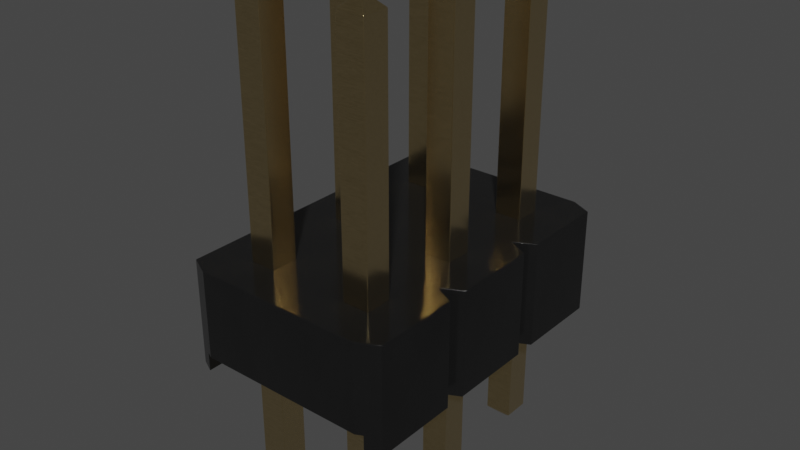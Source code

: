 # Source: PinHeader_2x3_P2.54mm_Drill1mm.blend  (saved by Blender 4.1.23; exported with 4.5.12 LTS)
import bpy
from mathutils import Matrix  # noqa: F401  (used for matrix-valued properties, if any)

bpy.ops.wm.read_factory_settings(use_empty=True)
scene = bpy.context.scene
scene.name = 'Scene'

# ---- collections
col_collection = bpy.data.collections.new('Collection'); scene.collection.children.link(col_collection)

# ---- materials (node trees are filled in below, after node groups)
mat_plastic_glossy_black = bpy.data.materials.new('plastic_glossy_black')
mat_plastic_glossy_black.alpha_threshold = 0.0
mat_plastic_glossy_black.use_transparent_shadow = False
mat_plastic_glossy_black.preview_render_type = 'CUBE'
mat_plastic_glossy_black.diffuse_color = (0.001296, 0.002578, 0.001683, 1.0)
mat_plastic_glossy_black.specular_color = (0.01, 0.03, 0.01)
mat_plastic_glossy_black.roughness = 0.5
mat_metal_goldpins_1 = bpy.data.materials.new('metal_goldpins_1')
mat_metal_goldpins_1.alpha_threshold = 0.0
mat_metal_goldpins_1.use_transparent_shadow = False
mat_metal_goldpins_1.preview_render_type = 'CUBE'
mat_metal_goldpins_1.diffuse_color = (0.5, 0.4018, 0.08046, 1.0)
mat_metal_goldpins_1.specular_color = (0.01, 0.05, 0.01)
mat_metal_goldpins_1.roughness = 0.5

# ---- node groups
ng_plastic_glossy_black_node_group = bpy.data.node_groups.new('Plastic_Glossy_Black_Node_Group', 'ShaderNodeTree')
_s = ng_plastic_glossy_black_node_group.interface.new_socket(name='BSDF', in_out='OUTPUT', socket_type='NodeSocketShader')
_s = ng_plastic_glossy_black_node_group.interface.new_socket(name='tmp_viewer', in_out='OUTPUT', socket_type='NodeSocketShader')
_s = ng_plastic_glossy_black_node_group.interface.new_socket(name='Color', in_out='INPUT', socket_type='NodeSocketColor')
_s = ng_plastic_glossy_black_node_group.interface.new_socket(name='Alpha_Value', in_out='INPUT', socket_type='NodeSocketFloat')
_N = ng_plastic_glossy_black_node_group.nodes; _L = ng_plastic_glossy_black_node_group.links
n0 = _N.new('NodeGroupOutput'); n0.name = 'Group Output'; n0.location = (1118, 157)
n1 = _N.new('NodeGroupInput'); n1.name = 'Group Input'; n1.location = (-449, 228)
n2 = _N.new('ShaderNodeBsdfPrincipled'); n2.name = 'Principled BSDF'; n2.location = (762, 54)
n2.distribution = 'GGX'
n2.subsurface_method = 'BURLEY'
n2.inputs[1].default_value = 0.137
n2.inputs[3].default_value = 1.45
n2.inputs[27].default_value = (0.0, 0.0, 0.0, 1.0)
n2.inputs[28].default_value = 1.0
n3 = _N.new('ShaderNodeTexNoise'); n3.name = 'Noise Texture'; n3.location = (-72, -122)
n3.inputs[2].default_value = 3.1
n3.inputs[3].default_value = 5.2
n3.inputs[4].default_value = 0.64
n4 = _N.new('ShaderNodeBump'); n4.name = 'Bump'; n4.location = (266, -336)
n4.inputs[0].default_value = 0.06167
n4.inputs[1].default_value = 0.1
n4.inputs[2].default_value = 1.0
n5 = _N.new('ShaderNodeMapping'); n5.name = 'Mapping'; n5.location = (-267, -126)
n6 = _N.new('ShaderNodeTexCoord'); n6.name = 'Texture Coordinate'; n6.location = (-447, -178)
n7 = _N.new('ShaderNodeMix'); n7.name = 'Mix'; n7.location = (273, 133)
n7.data_type = 'RGBA'
n8 = _N.new('ShaderNodeValue'); n8.name = 'Value'; n8.location = (-465, -33)
n8.outputs[0].default_value = 0.5
n9 = _N.new('ShaderNodeMath'); n9.name = 'Math'; n9.location = (-195, 59)
n9.operation = 'MULTIPLY'
n10 = _N.new('ShaderNodeMix'); n10.name = 'Mix.001'; n10.location = (269, -134)
n10.inputs[3].default_value = 0.3
_L.new(n6.outputs[0], n5.inputs[0])
_L.new(n5.outputs[0], n3.inputs[0])
_L.new(n3.outputs[0], n4.inputs[3])
_L.new(n2.outputs[0], n0.inputs[0])
_L.new(n1.outputs[1], n2.inputs[4])
_L.new(n9.outputs[0], n7.inputs[7])
_L.new(n8.outputs[0], n9.inputs[1])
_L.new(n1.outputs[0], n9.inputs[0])
_L.new(n3.outputs[0], n7.inputs[0])
_L.new(n1.outputs[0], n7.inputs[6])
_L.new(n7.outputs[2], n2.inputs[0])
_L.new(n2.outputs[0], n0.inputs[1])
_L.new(n10.outputs[0], n2.inputs[2])
_L.new(n3.outputs[0], n10.inputs[0])
_L.new(n4.outputs[0], n2.inputs[5])
n0.is_active_output = True

# ---- material node trees
mat_plastic_glossy_black.use_nodes = True; mat_plastic_glossy_black.node_tree.nodes.clear()
_N = mat_plastic_glossy_black.node_tree.nodes; _L = mat_plastic_glossy_black.node_tree.links
n0 = _N.new('ShaderNodeOutputMaterial'); n0.name = 'Material Output'; n0.location = (63, -41)
n1 = _N.new('ShaderNodeGroup'); n1.name = 'Group'; n1.location = (-350, -43)
n1.label = 'Plastic_Glossy_Black'
n1.width = 264
n1.node_tree = ng_plastic_glossy_black_node_group
n2 = _N.new('ShaderNodeRGB'); n2.name = 'RGB'; n2.location = (-662, -19)
n2.label = 'Plastic_Color'
n2.outputs[0].default_value = (0.013, 0.013, 0.013, 1.0)
n3 = _N.new('ShaderNodeValue'); n3.name = 'Value.001'; n3.location = (-664, -214)
n3.label = 'Alpha_Value'
n3.outputs[0].default_value = 1.0
_L.new(n2.outputs[0], n1.inputs[0])
_L.new(n3.outputs[0], n1.inputs[1])
_L.new(n1.outputs[1], n0.inputs[0])
n0.is_active_output = True
mat_metal_goldpins_1.use_nodes = True; mat_metal_goldpins_1.node_tree.nodes.clear()
_N = mat_metal_goldpins_1.node_tree.nodes; _L = mat_metal_goldpins_1.node_tree.links
n0 = _N.new('ShaderNodeOutputMaterial'); n0.name = 'Material Output'; n0.location = (398, 300)
n1 = _N.new('ShaderNodeBsdfPrincipled'); n1.name = 'Principled BSDF'; n1.location = (108, 300)
n1.distribution = 'GGX'
n1.subsurface_method = 'BURLEY'
n1.inputs[1].default_value = 1.0
n1.inputs[2].default_value = 0.1841
n1.inputs[3].default_value = 1.45
n1.inputs[8].default_value = 1.0
n1.inputs[10].default_value = 0.02727
n1.inputs[13].default_value = 0.475
n1.inputs[20].default_value = 0.2891
n1.inputs[24].default_value = 0.03545
n1.inputs[27].default_value = (0.0, 0.0, 0.0, 1.0)
n1.inputs[28].default_value = 1.0
n2 = _N.new('ShaderNodeMapping'); n2.name = 'Mapping'; n2.location = (-783, 233)
n2.vector_type = 'VECTOR'
n2.inputs[3].default_value = (29.8, 40.0, 1.0)
n3 = _N.new('ShaderNodeTexCoord'); n3.name = 'Texture Coordinate'; n3.location = (-1071, 295)
n4 = _N.new('ShaderNodeTexNoise'); n4.name = 'Noise Texture'; n4.location = (-553, 188)
n4.inputs[3].default_value = 13.2
n4.inputs[4].default_value = 0.8833
n4.inputs[8].default_value = 4.0
n5 = _N.new('ShaderNodeValToRGB'); n5.name = 'ColorRamp'; n5.location = (-286, 264)
while len(n5.color_ramp.elements) > 1: n5.color_ramp.elements.remove(n5.color_ramp.elements[-1])
n5.color_ramp.elements[0].position = 0.3295; n5.color_ramp.elements[0].color = (0.9756, 0.7616, 0.4151, 1.0)
_e = n5.color_ramp.elements.new(0.8); _e.color = (0.2997, 0.2211, 0.05513, 1.0)
n6 = _N.new('ShaderNodeMix'); n6.name = 'Mix'; n6.location = (-62, 180)
n6.data_type = 'RGBA'
n6.inputs[0].default_value = 0.02727
n6.inputs[7].default_value = (0.5518, 0.2626, 0.03915, 1.0)
_L.new(n1.outputs[0], n0.inputs[0])
_L.new(n2.outputs[0], n4.inputs[0])
_L.new(n3.outputs[0], n2.inputs[0])
_L.new(n4.outputs[0], n5.inputs[0])
_L.new(n5.outputs[0], n6.inputs[6])
_L.new(n6.outputs[2], n1.inputs[0])
n0.is_active_output = True

# ---- world
world_world = bpy.data.worlds.new('World'); scene.world = world_world
world_world.use_nodes = True; world_world.node_tree.nodes.clear()
_N = world_world.node_tree.nodes; _L = world_world.node_tree.links
n0 = _N.new('ShaderNodeOutputWorld'); n0.name = 'World Output'; n0.location = (300, 300)
n1 = _N.new('ShaderNodeBackground'); n1.name = 'Background'; n1.location = (10, 300)
n1.inputs[0].default_value = (0.05088, 0.05088, 0.05088, 1.0)
_L.new(n1.outputs[0], n0.inputs[0])
n0.is_active_output = True
world_world.color = (0.05088, 0.05088, 0.05088)
world_world.use_sun_shadow = False
world_world.sun_shadow_jitter_overblur = 0.0

# ---- meshes
me_shape_9_indexedfaceset = bpy.data.meshes.new('SHAPE_9_IndexedFaceSet')
me_shape_9_indexedfaceset.from_pydata([(2.5, 0.1842, 0.3031), (2.5, 1.012, 0.3031), (2.5, 1.012, -1.303), (2.5, 0.1842, -1.303), (2.402, 1.012, 0.5), (2.402, 1.012, -1.5), (0.4016, 1.012, -1.5), (-0.4016, 1.012, -1.5), (-0.5, 1.012, -1.303), (-0.4016, 1.012, 0.5), (0.4016, 1.012, 0.5), (0.5, 1.012, 0.3031), (1.402, 1.012, 0.5), (0.126, 1.012, -0.874), (1.126, 1.012, -0.874), (0.874, 1.012, -0.874), (1.874, 1.012, -1.126), (2.126, 1.012, -1.126), (-0.5, 0.1842, 0.3031), (-0.4685, 0.1842, -1.366), (0.5, 0.1842, -1.303), (0.5, 0.1842, 0.3031), (1.874, 0.1842, 0.126), (1.126, 0.1842, -0.126), (0.126, 0.1842, -0.126), (-0.126, 0.1842, -0.126), (-0.126, 0.1842, -0.874), (0.126, 0.1842, -0.874), (1.874, 0.1842, -0.874), (-0.4016, 0.01181, 0.5), (0.4016, 0.01181, 0.5), (1.469, 0.01181, 0.3661), (1.402, 0.01181, 0.5), (2.469, 0.01181, 0.3661), (1.469, 0.01181, -1.366), (0.5315, 0.01181, -1.366), (0.5984, 0.01181, -1.5), (0.4685, 0.01181, -1.366), (0.4016, 0.01181, -1.5), (-0.4685, 0.01181, -1.366), (-0.4016, 0.01181, -1.5), (-0.5, 0.1842, -1.303), (-0.4685, 0.01181, 0.3661), (-0.5, 1.012, 0.3031), (0.5315, 0.1842, 0.3661), (0.5984, 0.01181, 0.5), (1.469, 0.1842, 0.3661), (1.5, 1.012, 0.3031), (1.5, 0.1842, 0.3031), (1.531, 0.1842, 0.3661), (1.598, 0.01181, 0.5), (1.598, 1.012, 0.5), (2.402, 0.01181, 0.5), (0.5, 1.012, -1.303), (0.5984, 1.012, -1.5), (1.5, 0.1842, -1.303), (1.5, 1.012, -1.303), (1.469, 0.1842, -1.366), (1.402, 0.01181, -1.5), (1.531, 0.01181, -1.366), (1.531, 0.1842, -1.366), (1.598, 1.012, -1.5), (1.598, 0.01181, -1.5), (2.469, 0.1842, -1.366), (2.469, 0.01181, -1.366), (2.402, 0.01181, -1.5), (0.5984, 1.012, 0.5), (1.402, 1.012, -1.5), (-0.4685, 0.1842, 0.3661), (0.4685, 0.1842, 0.3661), (0.4685, 0.01181, 0.3661), (0.5315, 0.01181, 0.3661), (2.469, 0.1842, 0.3661), (1.531, 0.01181, 0.3661), (0.4685, 0.1842, -1.366), (0.5315, 0.1842, -1.366), (0.126, 0.1842, 0.126), (0.126, 1.012, -0.126), (-0.126, 0.1842, 0.126), (0.126, 1.012, 0.126), (-0.126, 1.012, 0.126), (-0.126, 1.012, -0.126), (0.126, 1.012, -1.126), (-0.126, 1.012, -0.874), (-0.126, 0.1842, -1.126), (0.126, 0.1842, -1.126), (-0.126, 1.012, -1.126), (1.126, 1.012, 0.126), (1.126, 0.1842, 0.126), (0.874, 0.1842, -0.126), (0.874, 1.012, 0.126), (0.874, 0.1842, 0.126), (1.126, 1.012, -0.126), (0.874, 1.012, -0.126), (0.874, 0.1842, -0.874), (1.126, 0.1842, -0.874), (0.874, 0.1842, -1.126), (0.874, 1.012, -1.126), (1.126, 0.1842, -1.126), (1.126, 1.012, -1.126), (2.126, 0.1842, 0.126), (2.126, 1.012, 0.126), (2.126, 1.012, -0.126), (2.126, 0.1842, -0.126), (1.874, 1.012, 0.126), (1.874, 1.012, -0.126), (1.874, 0.1842, -0.126), (2.126, 0.1842, -0.874), (2.126, 1.012, -0.874), (2.126, 0.1842, -1.126), (1.874, 1.012, -0.874), (1.874, 0.1842, -1.126), (0.04724, -1.169, 0.04724), (-0.126, 3.295, -0.126), (-0.126, 3.295, 0.126), (-0.04724, 3.374, -0.04724), (0.04724, 3.374, -0.04724), (0.126, 3.295, -0.126), (-0.126, -1.091, -0.126), (0.04724, 3.374, 0.04724), (-0.04724, 3.374, 0.04724), (0.126, 3.295, 0.126), (-0.04724, -1.169, -0.04724), (0.04724, -1.169, -0.04724), (0.126, -1.091, -0.126), (-0.126, -1.091, 0.126), (-0.04724, -1.169, 0.04724), (0.126, -1.091, 0.126), (-0.126, 3.295, -0.874), (0.126, -1.091, -0.874), (0.126, 3.295, -0.874), (0.126, -1.091, -1.126), (-0.04724, 3.374, -1.047), (-0.04724, 3.374, -0.9528), (0.04724, 3.374, -0.9528), (0.04724, 3.374, -1.047), (-0.126, 3.295, -1.126), (0.126, 3.295, -1.126), (-0.126, -1.091, -1.126), (0.04724, -1.169, -1.047), (0.04724, -1.169, -0.9528), (-0.04724, -1.169, -0.9528), (-0.04724, -1.169, -1.047), (-0.126, -1.091, -0.874), (0.9528, -1.169, -0.04724), (0.9528, -1.169, 0.04724), (0.874, -1.091, -0.126), (0.874, -1.091, 0.126), (0.9528, 3.374, 0.04724), (0.9528, 3.374, -0.04724), (1.126, -1.091, 0.126), (0.874, 3.295, -0.126), (1.126, 3.295, 0.126), (0.874, 3.295, 0.126), (1.047, 3.374, 0.04724), (1.047, 3.374, -0.04724), (1.126, 3.295, -0.126), (1.126, -1.091, -0.126), (1.047, -1.169, -0.04724), (1.047, -1.169, 0.04724), (0.9528, -1.169, -1.047), (0.874, -1.091, -1.126), (0.874, 3.295, -0.874), (0.9528, 3.374, -1.047), (0.874, 3.295, -1.126), (0.874, -1.091, -0.874), (0.9528, 3.374, -0.9528), (1.047, 3.374, -0.9528), (1.126, 3.295, -1.126), (1.126, 3.295, -0.874), (1.047, 3.374, -1.047), (1.126, -1.091, -1.126), (1.047, -1.169, -1.047), (1.047, -1.169, -0.9528), (0.9528, -1.169, -0.9528), (1.126, -1.091, -0.874), (2.047, 3.374, 0.04724), (2.126, 3.295, -0.126), (1.874, -1.091, 0.126), (1.874, 3.295, 0.126), (2.126, 3.295, 0.126), (1.953, 3.374, 0.04724), (2.047, 3.374, -0.04724), (1.874, 3.295, -0.126), (1.953, 3.374, -0.04724), (1.953, -1.169, -0.04724), (2.047, -1.169, -0.04724), (2.126, -1.091, 0.126), (2.126, -1.091, -0.126), (1.874, -1.091, -0.126), (2.047, -1.169, 0.04724), (1.953, -1.169, 0.04724), (1.953, -1.169, -0.9528), (1.874, 3.295, -1.126), (2.126, 3.295, -0.874), (1.874, -1.091, -1.126), (2.126, 3.295, -1.126), (1.874, 3.295, -0.874), (1.953, 3.374, -1.047), (1.953, 3.374, -0.9528), (2.047, 3.374, -0.9528), (2.047, 3.374, -1.047), (2.047, -1.169, -1.047), (2.126, -1.091, -0.874), (2.126, -1.091, -1.126), (1.953, -1.169, -1.047), (2.047, -1.169, -0.9528), (1.874, -1.091, -0.874)], [], [(25, 26, 27, 24), (86, 7, 8), (83, 86, 8), (54, 97, 99, 67), (53, 6, 82), (13, 53, 82), (97, 54, 53), (43, 83, 8), (43, 81, 83), (15, 97, 53), (15, 53, 13), (95, 23, 89, 94), (24, 27, 94, 89), (4, 101, 104, 51), (80, 81, 43), (9, 80, 43), (56, 67, 99), (14, 56, 99), (7, 86, 82, 6), (16, 61, 56), (11, 77, 79), (11, 93, 77), (10, 11, 79), (110, 16, 56), (110, 56, 14), (83, 81, 77, 13), (90, 93, 11), (66, 90, 11), (2, 5, 17), (108, 2, 17), (10, 79, 80, 9), (93, 15, 13, 77), (47, 105, 92), (47, 92, 87), (12, 47, 87), (15, 93, 92, 14), (104, 105, 47), (51, 104, 47), (61, 16, 17, 5), (1, 2, 108), (1, 108, 102), (1, 102, 101), (4, 1, 101), (78, 68, 18), (25, 78, 18), (69, 78, 76), (69, 68, 78), (21, 69, 76), (24, 21, 76), (91, 44, 21), (26, 25, 18), (41, 26, 18), (89, 91, 21), (89, 21, 24), (88, 44, 91), (84, 41, 19), (84, 26, 41), (69, 70, 42, 68), (46, 44, 88), (48, 46, 88), (85, 84, 19), (23, 48, 88), (22, 49, 48), (107, 103, 106, 28), (114, 113, 118, 125), (20, 27, 85), (20, 94, 27), (74, 85, 19), (74, 20, 85), (100, 49, 22), (106, 22, 48), (106, 48, 23), (96, 94, 20), (96, 20, 75), (72, 49, 100), (0, 72, 100), (103, 0, 100), (162, 164, 161, 165), (55, 95, 98), (55, 28, 95), (57, 55, 98), (57, 98, 96), (57, 96, 75), (41, 18, 43, 8), (111, 55, 60), (111, 28, 55), (109, 111, 60), (3, 0, 103), (3, 103, 107), (3, 107, 109), (63, 109, 60), (63, 3, 109), (35, 36, 58, 34), (197, 199, 198, 193), (70, 30, 29, 42), (39, 40, 38, 37), (31, 32, 45, 71), (33, 52, 50, 73), (51, 50, 52, 4), (68, 42, 29), (51, 47, 48, 49), (9, 68, 29), (69, 30, 70), (10, 30, 69), (66, 11, 21, 44), (44, 71, 45), (47, 12, 46, 48), (66, 44, 45), (46, 32, 31), (12, 32, 46), (65, 64, 59, 62), (49, 73, 50), (1, 4, 72, 0), (51, 49, 50), (72, 52, 33), (4, 52, 72), (20, 74, 6, 53), (56, 61, 60, 55), (40, 39, 19), (40, 19, 7), (53, 54, 75, 20), (38, 6, 74), (37, 38, 74), (55, 57, 67, 56), (36, 35, 75), (36, 75, 54), (8, 7, 19, 41), (58, 67, 57), (34, 58, 57), (3, 63, 5, 2), (62, 59, 60), (62, 60, 61), (11, 10, 69, 21), (65, 5, 63), (64, 65, 63), (66, 45, 32, 12), (30, 10, 9, 29), (62, 61, 5, 65), (67, 58, 36, 54), (6, 38, 40, 7), (46, 31, 71, 44), (86, 84, 85, 82), (72, 33, 73, 49), (37, 74, 19, 39), (34, 57, 75, 35), (64, 63, 60, 59), (24, 76, 79, 77), (76, 78, 80, 79), (78, 25, 81, 80), (81, 25, 24, 77), (85, 27, 13, 82), (27, 26, 83, 13), (26, 84, 86, 83), (23, 88, 87, 92), (103, 100, 101, 102), (88, 91, 90, 87), (91, 89, 93, 90), (93, 89, 23, 92), (98, 95, 14, 99), (95, 94, 15, 14), (94, 96, 97, 15), (97, 96, 98, 99), (100, 22, 104, 101), (109, 107, 108, 17), (22, 106, 105, 104), (105, 106, 103, 102), (107, 28, 110, 108), (196, 204, 195, 193), (28, 111, 16, 110), (16, 111, 109, 17), (123, 112, 126, 122), (119, 116, 115, 120), (127, 124, 117, 121), (117, 124, 118, 113), (128, 136, 138, 143), (121, 114, 125, 127), (139, 140, 141, 142), (119, 121, 117, 116), (126, 125, 118, 122), (117, 113, 115, 116), (123, 122, 118, 124), (125, 126, 112, 127), (179, 181, 184, 183), (178, 191, 190, 187), (130, 134, 133, 128), (134, 135, 132, 133), (129, 131, 137, 130), (137, 131, 138, 136), (153, 151, 146, 147), (130, 128, 143, 129), (158, 159, 145, 144), (134, 130, 137, 135), (137, 136, 132, 135), (152, 154, 148, 153), (139, 131, 129, 140), (172, 160, 161, 171), (143, 141, 140, 129), (172, 171, 175, 173), (154, 152, 156, 155), (154, 155, 149, 148), (150, 157, 156, 152), (156, 157, 146, 151), (175, 171, 168, 169), (152, 153, 147, 150), (172, 173, 174, 160), (153, 148, 149, 151), (156, 151, 149, 155), (158, 157, 150, 159), (158, 144, 146, 157), (147, 145, 159, 150), (168, 164, 163, 170), (121, 119, 120, 114), (169, 167, 166, 162), (167, 170, 163, 166), (105, 110, 14, 92), (168, 171, 161, 164), (179, 183, 189, 178), (169, 162, 165, 175), (186, 190, 191, 185), (162, 166, 163, 164), (167, 169, 168, 170), (180, 176, 181, 179), (174, 165, 161, 160), (191, 178, 189, 185), (196, 193, 198, 201), (165, 174, 173, 175), (176, 180, 177, 182), (176, 182, 184, 181), (187, 188, 177, 180), (177, 188, 189, 183), (197, 193, 195, 207), (180, 179, 178, 187), (202, 206, 192, 205), (128, 133, 132, 136), (202, 205, 195, 204), (186, 185, 189, 188), (141, 143, 138, 142), (186, 188, 187, 190), (194, 200, 199, 197), (123, 124, 127, 112), (177, 183, 184, 182), (200, 201, 198, 199), (203, 204, 196, 194), (194, 197, 207, 203), (9, 43, 18, 68), (102, 108, 110, 105), (23, 95, 28, 106), (200, 194, 196, 201), (139, 142, 138, 131), (114, 120, 115, 113), (202, 204, 203, 206), (192, 207, 195, 205), (207, 192, 206, 203), (145, 147, 146, 144), (12, 87, 90, 66), (1, 0, 3, 2)])
me_shape_9_indexedfaceset.polygons.foreach_set('use_smooth', [True] * 256)
me_shape_9_indexedfaceset.polygons.foreach_set('material_index', [0, 0, 0, 0, 0, 0, 0, 0, 0, 0, 0, 0, 0, 0, 0, 0, 0, 0, 0, 0, 0, 0, 0, 0, 0, 0, 0, 0, 0, 0, 0, 0, 0, 0, 0, 0, 0, 0, 0, 0, 0, 0, 0, 0, 0, 0, 0, 0, 0, 0, 0, 0, 0, 0, 0, 0, 0, 0, 0, 0, 0, 0, 0, 0, 1, 0, 0, 0, 0, 0, 0, 0, 0, 0, 0, 0, 0, 1, 0, 0, 0, 0, 0, 0, 0, 0, 0, 0, 0, 0, 0, 0, 0, 1, 0, 0, 0, 0, 0, 0, 0, 0, 0, 0, 0, 0, 0, 0, 0, 0, 0, 0, 0, 0, 0, 0, 0, 0, 0, 0, 0, 0, 0, 0, 0, 0, 0, 0, 0, 0, 0, 0, 0, 0, 0, 0, 0, 0, 0, 0, 0, 0, 0, 0, 0, 0, 0, 0, 0, 0, 0, 0, 0, 0, 0, 0, 0, 0, 0, 0, 0, 0, 0, 0, 0, 0, 0, 1, 0, 0, 1, 1, 1, 1, 1, 1, 1, 1, 1, 1, 1, 1, 1, 1, 1, 1, 1, 1, 1, 1, 1, 1, 1, 1, 1, 1, 1, 1, 1, 1, 1, 1, 1, 1, 1, 1, 1, 1, 1, 1, 1, 1, 1, 1, 0, 1, 1, 1, 1, 1, 1, 1, 1, 1, 1, 1, 1, 1, 1, 1, 1, 1, 1, 1, 1, 1, 1, 1, 1, 1, 1, 1, 1, 1, 0, 0, 0, 1, 1, 1, 1, 1, 1, 1, 0, 0])
_k = set([(0, 1), (0, 3), (0, 72), (1, 2), (1, 4), (2, 3), (2, 5), (3, 63), (4, 51), (4, 52), (5, 61), (5, 65), (6, 7), (6, 38), (6, 53), (7, 8), (7, 40), (8, 41), (8, 43), (9, 10), (9, 29), (9, 43), (10, 11), (10, 30), (11, 21), (11, 66), (12, 32), (12, 47), (12, 66), (13, 27), (13, 82), (13, 83), (14, 15), (14, 95), (14, 99), (15, 94), (15, 97), (16, 17), (16, 110), (16, 111), (17, 108), (17, 109), (18, 41), (18, 43), (18, 68), (19, 39), (19, 41), (19, 74), (20, 53), (20, 74), (20, 75), (21, 44), (21, 69), (22, 100), (22, 104), (22, 106), (23, 88), (23, 89), (23, 92), (24, 25), (24, 76), (24, 77), (25, 78), (25, 81), (26, 27), (26, 83), (26, 84), (27, 85), (28, 107), (28, 110), (28, 111), (29, 30), (29, 42), (30, 70), (31, 32), (31, 46), (31, 71), (32, 45), (33, 52), (33, 72), (33, 73), (34, 35), (34, 57), (34, 58), (35, 36), (35, 75), (36, 54), (36, 58), (37, 38), (37, 39), (37, 74), (38, 40), (39, 40), (42, 68), (42, 70), (44, 46), (44, 71), (45, 66), (45, 71), (46, 48), (47, 48), (47, 51), (48, 49), (49, 72), (49, 73), (50, 51), (50, 52), (50, 73), (53, 54), (54, 67), (55, 56), (55, 57), (55, 60), (56, 61), (56, 67), (57, 75), (58, 67), (59, 60), (59, 62), (59, 64), (60, 63), (61, 62), (62, 65), (63, 64), (64, 65), (68, 69), (69, 70), (76, 78), (76, 79), (77, 79), (77, 81), (78, 80), (79, 80), (80, 81), (82, 85), (82, 86), (83, 86), (84, 85), (84, 86), (87, 88), (87, 90), (87, 92), (88, 91), (89, 91), (89, 93), (90, 91), (90, 93), (92, 93), (94, 95), (94, 96), (95, 98), (96, 97), (96, 98), (97, 99), (98, 99), (100, 101), (100, 103), (101, 102), (101, 104), (102, 103), (102, 105), (103, 106), (104, 105), (105, 106), (107, 108), (107, 109), (108, 110), (109, 111), (112, 123), (112, 126), (112, 127), (113, 114), (113, 115), (113, 117), (113, 118), (114, 120), (114, 121), (114, 125), (115, 116), (115, 120), (116, 117), (116, 119), (117, 121), (117, 124), (118, 122), (118, 124), (118, 125), (119, 120), (119, 121), (121, 127), (122, 123), (122, 126), (123, 124), (124, 127), (125, 126), (125, 127), (128, 130), (128, 133), (128, 136), (128, 143), (129, 130), (129, 131), (129, 140), (129, 143), (130, 134), (130, 137), (131, 137), (131, 138), (131, 139), (132, 133), (132, 135), (132, 136), (133, 134), (134, 135), (135, 137), (136, 137), (136, 138), (138, 142), (138, 143), (139, 140), (139, 142), (140, 141), (141, 142), (141, 143), (144, 145), (144, 146), (144, 158), (145, 147), (145, 159), (146, 147), (146, 151), (146, 157), (147, 150), (147, 153), (148, 149), (148, 153), (148, 154), (149, 151), (149, 155), (150, 152), (150, 157), (150, 159), (151, 153), (151, 156), (152, 153), (152, 154), (152, 156), (154, 155), (155, 156), (156, 157), (157, 158), (158, 159), (160, 161), (160, 172), (160, 174), (161, 164), (161, 165), (161, 171), (162, 164), (162, 165), (162, 166), (162, 169), (163, 164), (163, 166), (163, 170), (164, 168), (165, 174), (165, 175), (166, 167), (167, 169), (167, 170), (168, 169), (168, 170), (168, 171), (169, 175), (171, 172), (171, 175), (172, 173), (173, 174), (173, 175), (176, 180), (176, 181), (176, 182), (177, 180), (177, 182), (177, 183), (177, 188), (178, 179), (178, 187), (178, 189), (178, 191), (179, 180), (179, 181), (179, 183), (180, 187), (181, 184), (182, 184), (183, 184), (183, 189), (185, 186), (185, 189), (185, 191), (186, 188), (186, 190), (187, 188), (187, 190), (188, 189), (190, 191), (192, 205), (192, 206), (192, 207), (193, 195), (193, 196), (193, 197), (193, 198), (194, 196), (194, 197), (194, 200), (194, 203), (195, 204), (195, 205), (195, 207), (196, 201), (196, 204), (197, 199), (197, 207), (198, 199), (198, 201), (199, 200), (200, 201), (202, 204), (202, 205), (202, 206), (203, 204), (203, 206), (203, 207)])
me_shape_9_indexedfaceset.attributes.new('sharp_edge', 'BOOLEAN', 'EDGE').data.foreach_set('value', [ (min(e.vertices), max(e.vertices)) in _k for e in me_shape_9_indexedfaceset.edges])
_uv = me_shape_9_indexedfaceset.uv_layers.new(name='UVMap')
_uv.uv.foreach_set('vector', [0.2524, 0.5821, 0.2524, 0.4174, 0.3078, 0.4174, 0.3078, 0.5821, 0.2524, 0.362, 0.1917, 0.2797, 0.17, 0.323, 0.2524, 0.4174, 0.2524, 0.362, 0.17, 0.323, 0.4118, 0.2797, 0.4725, 0.362, 0.5279, 0.362, 0.5886, 0.2797, 0.3901, 0.323, 0.3685, 0.2797, 0.3078, 0.362, 0.3078, 0.4174, 0.3901, 0.323, 0.3078, 0.362, 0.4725, 0.362, 0.4118, 0.2797, 0.3901, 0.323, 0.17, 0.6765, 0.2524, 0.4174, 0.17, 0.323, 0.17, 0.6765, 0.2524, 0.5821, 0.2524, 0.4174, 0.4725, 0.4174, 0.4725, 0.362, 0.3901, 0.323, 0.4725, 0.4174, 0.3901, 0.323, 0.3078, 0.4174, 0.5279, 0.4174, 0.5279, 0.5821, 0.4725, 0.5821, 0.4725, 0.4174, 0.3078, 0.5821, 0.3078, 0.4174, 0.4725, 0.4174, 0.4725, 0.5821, 0.8087, 0.7199, 0.748, 0.6375, 0.6926, 0.6375, 0.6319, 0.7199, 0.2524, 0.6375, 0.2524, 0.5821, 0.17, 0.6765, 0.1917, 0.7199, 0.2524, 0.6375, 0.17, 0.6765, 0.6102, 0.323, 0.5886, 0.2797, 0.5279, 0.362, 0.5279, 0.4174, 0.6102, 0.323, 0.5279, 0.362, 0.1917, 0.2797, 0.2524, 0.362, 0.3078, 0.362, 0.3685, 0.2797, 0.6926, 0.362, 0.6319, 0.2797, 0.6102, 0.323, 0.3901, 0.6765, 0.3078, 0.5821, 0.3078, 0.6375, 0.3901, 0.6765, 0.4725, 0.5821, 0.3078, 0.5821, 0.3685, 0.7199, 0.3901, 0.6765, 0.3078, 0.6375, 0.6926, 0.4174, 0.6926, 0.362, 0.6102, 0.323, 0.6926, 0.4174, 0.6102, 0.323, 0.5279, 0.4174, 0.2524, 0.4174, 0.2524, 0.5821, 0.3078, 0.5821, 0.3078, 0.4174, 0.4725, 0.6375, 0.4725, 0.5821, 0.3901, 0.6765, 0.4118, 0.7199, 0.4725, 0.6375, 0.3901, 0.6765, 0.8304, 0.323, 0.8087, 0.2797, 0.748, 0.362, 0.748, 0.4174, 0.8304, 0.323, 0.748, 0.362, 0.3685, 0.7199, 0.3078, 0.6375, 0.2524, 0.6375, 0.1917, 0.7199, 0.4725, 0.5821, 0.4725, 0.4174, 0.3078, 0.4174, 0.3078, 0.5821, 0.6102, 0.6765, 0.6926, 0.5821, 0.5279, 0.5821, 0.6102, 0.6765, 0.5279, 0.5821, 0.5279, 0.6375, 0.5886, 0.7199, 0.6102, 0.6765, 0.5279, 0.6375, 0.4725, 0.4174, 0.4725, 0.5821, 0.5279, 0.5821, 0.5279, 0.4174, 0.6926, 0.6375, 0.6926, 0.5821, 0.6102, 0.6765, 0.6319, 0.7199, 0.6926, 0.6375, 0.6102, 0.6765, 0.6319, 0.2797, 0.6926, 0.362, 0.748, 0.362, 0.8087, 0.2797, 0.8304, 0.6765, 0.8304, 0.323, 0.748, 0.4174, 0.8304, 0.6765, 0.748, 0.4174, 0.748, 0.5821, 0.8304, 0.6765, 0.748, 0.5821, 0.748, 0.6375, 0.8087, 0.7199, 0.8304, 0.6765, 0.748, 0.6375, 0.2524, 0.6375, 0.177, 0.6904, 0.17, 0.6765, 0.2524, 0.5821, 0.2524, 0.6375, 0.17, 0.6765, 0.3832, 0.6904, 0.2524, 0.6375, 0.3078, 0.6375, 0.3832, 0.6904, 0.177, 0.6904, 0.2524, 0.6375, 0.3901, 0.6765, 0.3832, 0.6904, 0.3078, 0.6375, 0.3078, 0.5821, 0.3901, 0.6765, 0.3078, 0.6375, 0.4725, 0.6375, 0.3971, 0.6904, 0.3901, 0.6765, 0.2524, 0.4174, 0.2524, 0.5821, 0.17, 0.6765, 0.17, 0.323, 0.2524, 0.4174, 0.17, 0.6765, 0.4725, 0.5821, 0.4725, 0.6375, 0.3901, 0.6765, 0.4725, 0.5821, 0.3901, 0.6765, 0.3078, 0.5821, 0.5279, 0.6375, 0.3971, 0.6904, 0.4725, 0.6375, 0.2524, 0.362, 0.17, 0.323, 0.177, 0.3091, 0.2524, 0.362, 0.2524, 0.4174, 0.17, 0.323, 0.3832, 0.3882, 0.3832, 0.3502, 0.177, 0.3502, 0.177, 0.3882, 0.6033, 0.6904, 0.3971, 0.6904, 0.5279, 0.6375, 0.6102, 0.6765, 0.6033, 0.6904, 0.5279, 0.6375, 0.3078, 0.362, 0.2524, 0.362, 0.177, 0.3091, 0.5279, 0.5821, 0.6102, 0.6765, 0.5279, 0.6375, 0.6926, 0.6375, 0.6172, 0.6904, 0.6102, 0.6765, 0.748, 0.4174, 0.748, 0.5821, 0.6926, 0.5821, 0.6926, 0.4174, 1.073, 0.6375, 1.073, 0.5821, 0.1076, 0.5821, 0.1076, 0.6375, 0.3901, 0.323, 0.3078, 0.4174, 0.3078, 0.362, 0.3901, 0.323, 0.4725, 0.4174, 0.3078, 0.4174, 0.3832, 0.3091, 0.3078, 0.362, 0.177, 0.3091, 0.3832, 0.3091, 0.3901, 0.323, 0.3078, 0.362, 0.748, 0.6375, 0.6172, 0.6904, 0.6926, 0.6375, 0.6926, 0.5821, 0.6926, 0.6375, 0.6102, 0.6765, 0.6926, 0.5821, 0.6102, 0.6765, 0.5279, 0.5821, 0.4725, 0.362, 0.4725, 0.4174, 0.3901, 0.323, 0.4725, 0.362, 0.3901, 0.323, 0.3971, 0.3091, 0.8234, 0.6904, 0.6172, 0.6904, 0.748, 0.6375, 0.8304, 0.6765, 0.8234, 0.6904, 0.748, 0.6375, 0.748, 0.5821, 0.8304, 0.6765, 0.748, 0.6375, 1.073, 0.4174, 1.073, 0.362, 0.1076, 0.362, 0.1076, 0.4174, 0.6102, 0.323, 0.5279, 0.4174, 0.5279, 0.362, 0.6102, 0.323, 0.6926, 0.4174, 0.5279, 0.4174, 0.6033, 0.3091, 0.6102, 0.323, 0.5279, 0.362, 0.6033, 0.3091, 0.5279, 0.362, 0.4725, 0.362, 0.6033, 0.3091, 0.4725, 0.362, 0.3971, 0.3091, 0.3882, 0.323, 0.3882, 0.6765, 0.5703, 0.6765, 0.5703, 0.323, 0.6926, 0.362, 0.6102, 0.323, 0.6172, 0.3091, 0.6926, 0.362, 0.6926, 0.4174, 0.6102, 0.323, 0.748, 0.362, 0.6926, 0.362, 0.6172, 0.3091, 0.8304, 0.323, 0.8304, 0.6765, 0.748, 0.5821, 0.8304, 0.323, 0.748, 0.5821, 0.748, 0.4174, 0.8304, 0.323, 0.748, 0.4174, 0.748, 0.362, 0.8234, 0.3091, 0.748, 0.362, 0.6172, 0.3091, 0.8234, 0.3091, 0.8304, 0.323, 0.748, 0.362, 0.3971, 0.3091, 0.4118, 0.2797, 0.5886, 0.2797, 0.6033, 0.3091, 0.6926, 0.4174, 0.7099, 0.4001, 0.7099, 0.3793, 0.6926, 0.362, 0.3832, 0.6904, 0.3685, 0.7199, 0.1917, 0.7199, 0.177, 0.6904, 0.177, 0.3091, 0.1917, 0.2797, 0.3685, 0.2797, 0.3832, 0.3091, 0.6033, 0.6904, 0.5886, 0.7199, 0.4118, 0.7199, 0.3971, 0.6904, 0.8234, 0.6904, 0.8087, 0.7199, 0.6319, 0.7199, 0.6172, 0.6904, 0.6319, 0.5703, 0.6319, 0.3502, 0.8087, 0.3502, 0.8087, 0.5703, 0.3882, 0.6904, 0.3502, 0.6904, 0.3502, 0.7199, 0.5703, 0.7199, 0.5703, 0.6765, 0.3882, 0.6765, 0.3882, 0.6904, 0.5703, 0.7199, 0.3882, 0.6904, 0.3502, 0.7199, 0.3882, 0.6904, 0.3502, 0.7199, 0.3502, 0.6904, 0.5703, 0.7199, 0.3502, 0.7199, 0.3882, 0.6904, 0.5703, 0.7199, 0.5703, 0.6765, 0.3882, 0.6765, 0.3882, 0.6904, 0.3882, 0.6904, 0.3502, 0.6904, 0.3502, 0.7199, 0.5703, 0.6765, 0.5703, 0.7199, 0.3882, 0.6904, 0.3882, 0.6765, 0.5703, 0.7199, 0.3882, 0.6904, 0.3502, 0.7199, 0.3882, 0.6904, 0.3502, 0.7199, 0.3502, 0.6904, 0.5703, 0.7199, 0.3502, 0.7199, 0.3882, 0.6904, 0.8087, 0.2797, 0.8234, 0.3091, 0.6172, 0.3091, 0.6319, 0.2797, 0.3882, 0.6904, 0.3502, 0.6904, 0.3502, 0.7199, 0.5703, 0.6765, 0.5703, 0.7199, 0.3882, 0.6904, 0.3882, 0.6765, 0.5703, 0.7199, 0.3882, 0.6904, 0.3502, 0.7199, 0.3882, 0.6904, 0.3502, 0.7199, 0.3502, 0.6904, 0.5703, 0.7199, 0.3502, 0.7199, 0.3882, 0.6904, 0.3882, 0.323, 0.3882, 0.3091, 0.5703, 0.2797, 0.5703, 0.323, 0.5703, 0.323, 0.5703, 0.2797, 0.3882, 0.3091, 0.3882, 0.323, 0.3502, 0.2797, 0.3502, 0.3091, 0.3882, 0.3091, 0.3502, 0.2797, 0.3882, 0.3091, 0.5703, 0.2797, 0.5703, 0.323, 0.5703, 0.2797, 0.3882, 0.3091, 0.3882, 0.323, 0.3502, 0.2797, 0.5703, 0.2797, 0.3882, 0.3091, 0.3502, 0.3091, 0.3502, 0.2797, 0.3882, 0.3091, 0.3882, 0.323, 0.3882, 0.3091, 0.5703, 0.2797, 0.5703, 0.323, 0.3502, 0.2797, 0.3502, 0.3091, 0.3882, 0.3091, 0.3502, 0.2797, 0.3882, 0.3091, 0.5703, 0.2797, 0.5703, 0.323, 0.5703, 0.2797, 0.3882, 0.3091, 0.3882, 0.323, 0.3502, 0.2797, 0.5703, 0.2797, 0.3882, 0.3091, 0.3502, 0.3091, 0.3502, 0.2797, 0.3882, 0.3091, 0.3882, 0.323, 0.3882, 0.3091, 0.5703, 0.2797, 0.5703, 0.323, 0.3502, 0.2797, 0.3502, 0.3091, 0.3882, 0.3091, 0.3502, 0.2797, 0.3882, 0.3091, 0.5703, 0.2797, 0.5703, 0.6765, 0.5703, 0.7199, 0.3882, 0.6904, 0.3882, 0.6765, 0.3502, 0.2797, 0.5703, 0.2797, 0.3882, 0.3091, 0.3502, 0.3091, 0.3502, 0.2797, 0.3882, 0.3091, 0.4118, 0.5703, 0.4118, 0.3502, 0.5886, 0.3502, 0.5886, 0.5703, 0.3685, 0.3502, 0.3685, 0.5703, 0.1917, 0.5703, 0.1917, 0.3502, 0.6319, 0.3502, 0.6319, 0.5703, 0.8087, 0.5703, 0.8087, 0.3502, 0.5886, 0.5703, 0.5886, 0.3502, 0.4118, 0.3502, 0.4118, 0.5703, 0.3685, 0.5703, 0.3685, 0.3502, 0.1917, 0.3502, 0.1917, 0.5703, 0.6033, 0.3882, 0.6033, 0.3502, 0.3971, 0.3502, 0.3971, 0.3882, 0.2524, 0.5703, 0.2524, 0.3882, 0.3078, 0.3882, 0.3078, 0.5703, 0.8234, 0.3882, 0.8234, 0.3502, 0.6172, 0.3502, 0.6172, 0.3882, 0.3832, 0.3502, 0.3832, 0.3882, 0.177, 0.3882, 0.177, 0.3502, 0.6033, 0.3502, 0.6033, 0.3882, 0.3971, 0.3882, 0.3971, 0.3502, 0.8234, 0.3502, 0.8234, 0.3882, 0.6172, 0.3882, 0.6172, 0.3502, 0.3882, 0.5821, 0.3882, 0.6375, 0.5703, 0.6375, 0.5703, 0.5821, 0.3078, 0.3882, 0.2524, 0.3882, 0.2524, 0.5703, 0.3078, 0.5703, 0.3882, 0.6375, 0.3882, 0.5821, 0.5703, 0.5821, 0.5703, 0.6375, 0.2524, 0.5703, 0.2524, 0.3882, 0.3078, 0.3882, 0.3078, 0.5703, 0.3882, 0.362, 0.3882, 0.4174, 0.5703, 0.4174, 0.5703, 0.362, 0.3078, 0.3882, 0.2524, 0.3882, 0.2524, 0.5703, 0.3078, 0.5703, 0.3882, 0.4174, 0.3882, 0.362, 0.5703, 0.362, 0.5703, 0.4174, 0.3882, 0.5821, 0.3882, 0.6375, 0.5703, 0.6375, 0.5703, 0.5821, 0.3882, 0.5821, 0.3882, 0.6375, 0.5703, 0.6375, 0.5703, 0.5821, 0.5279, 0.3882, 0.4725, 0.3882, 0.4725, 0.5703, 0.5279, 0.5703, 0.3882, 0.6375, 0.3882, 0.5821, 0.5703, 0.5821, 0.5703, 0.6375, 0.4725, 0.5703, 0.4725, 0.3882, 0.5279, 0.3882, 0.5279, 0.5703, 0.3882, 0.362, 0.3882, 0.4174, 0.5703, 0.4174, 0.5703, 0.362, 0.5279, 0.3882, 0.4725, 0.3882, 0.4725, 0.5703, 0.5279, 0.5703, 0.3882, 0.4174, 0.3882, 0.362, 0.5703, 0.362, 0.5703, 0.4174, 0.4725, 0.5703, 0.4725, 0.3882, 0.5279, 0.3882, 0.5279, 0.5703, 0.748, 0.3882, 0.6926, 0.3882, 0.6926, 0.5703, 0.748, 0.5703, 0.3882, 0.362, 0.3882, 0.4174, 0.5703, 0.4174, 0.5703, 0.362, 0.3882, 0.6375, 0.3882, 0.5821, 0.5703, 0.5821, 0.5703, 0.6375, 0.6926, 0.5703, 0.6926, 0.3882, 0.748, 0.3882, 0.748, 0.5703, 0.748, 0.3882, 0.6926, 0.3882, 0.6926, 0.5703, 0.748, 0.5703, 0.748, 1.073, 0.748, 0.1076, 0.6926, 0.1076, 0.6926, 1.073, 0.3882, 0.4174, 0.3882, 0.362, 0.5703, 0.362, 0.5703, 0.4174, 0.6926, 0.5703, 0.6926, 0.3882, 0.748, 0.3882, 0.748, 0.5703, 0.2905, 0.5994, 0.2905, 0.6202, 0.2697, 0.6202, 0.2697, 0.5994, 0.2905, 0.6202, 0.2905, 0.5994, 0.2697, 0.5994, 0.2697, 0.6202, 0.1076, 0.6375, 0.1076, 0.5821, 1.073, 0.5821, 1.073, 0.6375, 0.3078, 1.073, 0.3078, 0.1076, 0.2524, 0.1076, 0.2524, 1.073, 1.073, 0.4174, 1.073, 0.362, 0.1076, 0.362, 0.1076, 0.4174, 0.3078, 1.073, 0.2524, 1.073, 0.2524, 0.1076, 0.3078, 0.1076, 0.2905, 0.3793, 0.2905, 0.4001, 0.2697, 0.4001, 0.2697, 0.3793, 0.2905, 0.6202, 0.3078, 0.6375, 0.3078, 0.5821, 0.2905, 0.5994, 0.2697, 0.6202, 0.2524, 0.6375, 0.2524, 0.5821, 0.2697, 0.5994, 0.3078, 0.5821, 0.2524, 0.5821, 0.2697, 0.5994, 0.2905, 0.5994, 0.2905, 0.5994, 0.2697, 0.5994, 0.2524, 0.5821, 0.3078, 0.5821, 0.2524, 0.6375, 0.2697, 0.6202, 0.2905, 0.6202, 0.3078, 0.6375, 0.6926, 0.6375, 0.7099, 0.6202, 0.7099, 0.5994, 0.6926, 0.5821, 0.6926, 0.6375, 0.7099, 0.6202, 0.7307, 0.6202, 0.748, 0.6375, 0.3078, 0.4174, 0.2905, 0.4001, 0.2697, 0.4001, 0.2524, 0.4174, 0.2905, 0.4001, 0.2905, 0.3793, 0.2697, 0.3793, 0.2697, 0.4001, 0.1076, 0.4174, 0.1076, 0.362, 1.073, 0.362, 1.073, 0.4174, 0.3078, 1.073, 0.3078, 0.1076, 0.2524, 0.1076, 0.2524, 1.073, 1.073, 0.6375, 1.073, 0.5821, 0.1076, 0.5821, 0.1076, 0.6375, 0.3078, 1.073, 0.2524, 1.073, 0.2524, 0.1076, 0.3078, 0.1076, 0.5106, 0.5994, 0.5106, 0.6202, 0.4898, 0.6202, 0.4898, 0.5994, 0.2905, 0.4001, 0.3078, 0.4174, 0.3078, 0.362, 0.2905, 0.3793, 0.3078, 1.073, 0.2524, 1.073, 0.2697, 1.09, 0.2905, 1.09, 0.5279, 0.6375, 0.5106, 0.6202, 0.4898, 0.6202, 0.4725, 0.6375, 0.2905, 0.3793, 0.3078, 0.362, 0.3078, 0.4174, 0.2905, 0.4001, 0.5106, 0.3793, 0.4898, 0.3793, 0.4725, 0.362, 0.5279, 0.362, 0.2524, 0.1076, 0.2697, 0.09024, 0.2905, 0.09024, 0.3078, 0.1076, 0.5106, 0.3793, 0.5279, 0.362, 0.5279, 0.4174, 0.5106, 0.4001, 0.5106, 0.6202, 0.5279, 0.6375, 0.5279, 0.5821, 0.5106, 0.5994, 0.5106, 0.6202, 0.5106, 0.5994, 0.4898, 0.5994, 0.4898, 0.6202, 0.1076, 0.6375, 0.1076, 0.5821, 1.073, 0.5821, 1.073, 0.6375, 0.5279, 1.073, 0.5279, 0.1076, 0.4725, 0.1076, 0.4725, 1.073, 0.1076, 0.4174, 0.1076, 0.362, 1.073, 0.362, 1.073, 0.4174, 0.5279, 1.073, 0.4725, 1.073, 0.4725, 0.1076, 0.5279, 0.1076, 0.5106, 0.3793, 0.5106, 0.4001, 0.4898, 0.4001, 0.4898, 0.3793, 0.4725, 0.6375, 0.4898, 0.6202, 0.4898, 0.5994, 0.4725, 0.5821, 0.5279, 0.5821, 0.4725, 0.5821, 0.4898, 0.5994, 0.5106, 0.5994, 0.5106, 0.5994, 0.5279, 0.5821, 0.5279, 0.6375, 0.5106, 0.6202, 0.5106, 0.5994, 0.4898, 0.5994, 0.4725, 0.5821, 0.5279, 0.5821, 0.4725, 0.6375, 0.4898, 0.6202, 0.5106, 0.6202, 0.5279, 0.6375, 0.5279, 1.073, 0.4725, 1.073, 0.4898, 1.09, 0.5106, 1.09, 0.3078, 0.6375, 0.2905, 0.6202, 0.2697, 0.6202, 0.2524, 0.6375, 0.5279, 0.4174, 0.5106, 0.4001, 0.4898, 0.4001, 0.4725, 0.4174, 0.5106, 0.4001, 0.5106, 0.3793, 0.4898, 0.3793, 0.4898, 0.4001, 0.6926, 0.5821, 0.6926, 0.4174, 0.5279, 0.4174, 0.5279, 0.5821, 0.5279, 1.073, 0.5279, 0.1076, 0.4725, 0.1076, 0.4725, 1.073, 1.073, 0.6375, 1.073, 0.5821, 0.1076, 0.5821, 0.1076, 0.6375, 0.5279, 1.073, 0.4725, 1.073, 0.4725, 0.1076, 0.5279, 0.1076, 0.7307, 0.5994, 0.7307, 0.6202, 0.7099, 0.6202, 0.7099, 0.5994, 0.4725, 0.4174, 0.4898, 0.4001, 0.4898, 0.3793, 0.4725, 0.362, 0.5106, 0.4001, 0.5279, 0.4174, 0.5279, 0.362, 0.5106, 0.3793, 0.748, 0.6375, 0.7307, 0.6202, 0.7099, 0.6202, 0.6926, 0.6375, 0.4898, 0.4001, 0.4725, 0.4174, 0.4725, 0.362, 0.4898, 0.3793, 0.7099, 0.6202, 0.6926, 0.6375, 0.6926, 0.5821, 0.7099, 0.5994, 0.748, 1.073, 0.6926, 1.073, 0.7099, 1.09, 0.7307, 1.09, 0.4725, 0.1076, 0.4898, 0.09024, 0.5106, 0.09024, 0.5279, 0.1076, 0.7307, 0.6202, 0.748, 0.6375, 0.748, 0.5821, 0.7307, 0.5994, 0.7307, 0.6202, 0.7307, 0.5994, 0.7099, 0.5994, 0.7099, 0.6202, 0.1076, 0.6375, 0.1076, 0.5821, 1.073, 0.5821, 1.073, 0.6375, 0.748, 1.073, 0.748, 0.1076, 0.6926, 0.1076, 0.6926, 1.073, 1.073, 0.4174, 1.073, 0.362, 0.1076, 0.362, 0.1076, 0.4174, 0.748, 1.073, 0.6926, 1.073, 0.6926, 0.1076, 0.748, 0.1076, 0.7307, 0.3793, 0.7307, 0.4001, 0.7099, 0.4001, 0.7099, 0.3793, 0.2524, 0.4174, 0.2697, 0.4001, 0.2697, 0.3793, 0.2524, 0.362, 0.7307, 0.3793, 0.7099, 0.3793, 0.6926, 0.362, 0.748, 0.362, 0.7307, 0.5994, 0.7099, 0.5994, 0.6926, 0.5821, 0.748, 0.5821, 0.2697, 0.4001, 0.2524, 0.4174, 0.2524, 0.362, 0.2697, 0.3793, 0.7307, 0.5994, 0.748, 0.5821, 0.748, 0.6375, 0.7307, 0.6202, 0.748, 0.4174, 0.7307, 0.4001, 0.7099, 0.4001, 0.6926, 0.4174, 0.2905, 0.5994, 0.3078, 0.5821, 0.3078, 0.6375, 0.2905, 0.6202, 0.748, 0.5821, 0.6926, 0.5821, 0.7099, 0.5994, 0.7307, 0.5994, 0.7307, 0.4001, 0.7307, 0.3793, 0.7099, 0.3793, 0.7099, 0.4001, 0.1076, 0.4174, 0.1076, 0.362, 1.073, 0.362, 1.073, 0.4174, 0.748, 1.073, 0.6926, 1.073, 0.6926, 0.1076, 0.748, 0.1076, 0.5703, 0.7199, 0.5703, 0.6765, 0.3882, 0.6765, 0.3882, 0.6904, 0.748, 0.5821, 0.748, 0.4174, 0.6926, 0.4174, 0.6926, 0.5821, 0.5279, 0.5821, 0.5279, 0.4174, 0.6926, 0.4174, 0.6926, 0.5821, 0.7307, 0.4001, 0.748, 0.4174, 0.748, 0.362, 0.7307, 0.3793, 0.2905, 0.3793, 0.2697, 0.3793, 0.2524, 0.362, 0.3078, 0.362, 0.2524, 0.6375, 0.2697, 0.6202, 0.2697, 0.5994, 0.2524, 0.5821, 0.7307, 0.3793, 0.748, 0.362, 0.748, 0.4174, 0.7307, 0.4001, 0.7099, 0.4001, 0.6926, 0.4174, 0.6926, 0.362, 0.7099, 0.3793, 0.6926, 0.1076, 0.7099, 0.09024, 0.7307, 0.09024, 0.748, 0.1076, 0.4898, 0.6202, 0.4725, 0.6375, 0.4725, 0.5821, 0.4898, 0.5994, 0.5886, 0.7199, 0.5279, 0.6375, 0.4725, 0.6375, 0.4118, 0.7199, 0.5703, 0.6765, 0.3882, 0.6765, 0.3882, 0.323, 0.5703, 0.323])
me_shape_9_indexedfaceset.materials.append(mat_plastic_glossy_black)
me_shape_9_indexedfaceset.materials.append(mat_metal_goldpins_1)
me_shape_9_indexedfaceset.update()
me_shape_9_indexedfaceset.normals_split_custom_set([tuple(v) for v in zip(*[iter([0.0, -1.0, 0.0, 0.0, -1.0, 0.0, 0.0, -1.0, 0.0, 0.0, -1.0, 0.0, 0.0, 1.0, 0.0, 0.0, 1.0, 0.0, 0.0, 1.0, 0.0, 0.0, 1.0, 0.0, 0.0, 1.0, 0.0, 0.0, 1.0, 0.0, 0.0, 1.0, 0.0, 0.0, 1.0, 0.0, 0.0, 1.0, 0.0, 0.0, 1.0, 0.0, 0.0, 1.0, 0.0, 0.0, 1.0, 0.0, 0.0, 1.0, 0.0, 0.0, 1.0, 0.0, 0.0, 1.0, 0.0, 0.0, 1.0, 0.0, 0.0, 1.0, 0.0, 0.0, 1.0, 0.0, 0.0, 1.0, 0.0, 0.0, 1.0, 0.0, 0.0, 1.0, 0.0, 0.0, 1.0, 0.0, 0.0, 1.0, 0.0, 0.0, 1.0, 0.0, 0.0, 1.0, 0.0, 0.0, 1.0, 0.0, 0.0, 1.0, 0.0, 0.0, 1.0, 0.0, 0.0, 1.0, 0.0, 0.0, 1.0, 0.0, 0.0, 1.0, 0.0, 0.0, -1.0, 0.0, 0.0, -1.0, -8.412e-09, 0.0, -1.0, 0.0, 0.0, -1.0, 0.0, 0.0, -1.0, 0.0, 0.0, -1.0, 0.0, 0.0, -1.0, 0.0, 0.0, -1.0, 0.0, 0.0, 1.0, 0.0, 0.0, 1.0, 0.0, 0.0, 1.0, 0.0, 0.0, 1.0, 0.0, 0.0, 1.0, 0.0, 0.0, 1.0, 0.0, 0.0, 1.0, 0.0, 0.0, 1.0, 0.0, 0.0, 1.0, 0.0, 0.0, 1.0, 0.0, 0.0, 1.0, 0.0, 0.0, 1.0, 0.0, 0.0, 1.0, 0.0, 0.0, 1.0, 0.0, 0.0, 1.0, 0.0, 0.0, 1.0, 0.0, 0.0, 1.0, 0.0, 0.0, 1.0, 0.0, 0.0, 1.0, 0.0, 0.0, 1.0, 0.0, 0.0, 1.0, 0.0, 0.0, 1.0, 0.0, 0.0, 1.0, 0.0, 0.0, 1.0, 0.0, 0.0, 1.0, 0.0, 0.0, 1.0, 0.0, 0.0, 1.0, 0.0, 0.0, 1.0, 0.0, 0.0, 1.0, 0.0, 0.0, 1.0, 0.0, 0.0, 1.0, 0.0, 0.0, 1.0, 0.0, 0.0, 1.0, 0.0, 0.0, 1.0, 0.0, 0.0, 1.0, 0.0, 0.0, 1.0, 0.0, 0.0, 1.0, 0.0, 0.0, 1.0, 0.0, 0.0, 1.0, 0.0, 0.0, 1.0, 0.0, 0.0, 1.0, 0.0, 0.0, 1.0, 0.0, 0.0, 1.0, 0.0, 0.0, 1.0, 0.0, 0.0, 1.0, 0.0, 0.0, 1.0, 0.0, 0.0, 1.0, 0.0, 0.0, 1.0, 0.0, 0.0, 1.0, 0.0, 0.0, 1.0, 0.0, 0.0, 1.0, 0.0, 0.0, 1.0, 0.0, 0.0, 1.0, 0.0, 0.0, 1.0, 0.0, 0.0, 1.0, 0.0, 0.0, 1.0, 0.0, 0.0, 1.0, 0.0, 0.0, 1.0, 0.0, 0.0, 1.0, 0.0, 0.0, 1.0, 0.0, 0.0, 1.0, 0.0, 0.0, 1.0, 0.0, 0.0, 1.0, 0.0, 0.0, 1.0, 0.0, 0.0, 1.0, 0.0, 0.0, 1.0, 0.0, 0.0, 1.0, 0.0, 0.0, 1.0, 0.0, 0.0, 1.0, 0.0, 0.0, 1.0, 0.0, 0.0, 1.0, 0.0, 0.0, 1.0, 0.0, 0.0, 1.0, 0.0, 0.0, 1.0, 0.0, 0.0, 1.0, 0.0, 0.0, 1.0, 0.0, 0.0, 1.0, 0.0, 0.0, 1.0, 0.0, 0.0, 1.0, 0.0, 0.0, 1.0, 0.0, 0.0, 1.0, 0.0, 0.0, 1.0, 0.0, 0.0, 1.0, 0.0, 0.0, 1.0, 0.0, 0.0, 1.0, 0.0, 0.0, 1.0, 0.0, 0.0, 1.0, 0.0, 0.0, 1.0, 0.0, 0.0, 1.0, 0.0, 0.0, 1.0, 0.0, 0.0, 1.0, 0.0, 0.0, 1.0, 0.0, 0.0, 1.0, 0.0, 0.0, 1.0, 0.0, 0.0, 1.0, 0.0, 0.0, 1.0, 0.0, 0.0, 1.0, 0.0, 0.0, -1.0, 3.44e-09, 0.0, -1.0, 6.706e-08, 0.0, -1.0, 5.548e-08, 0.0, -1.0, 0.0, 0.0, -1.0, 3.44e-09, 0.0, -1.0, 5.548e-08, 0.0, -1.0, 0.0, 0.0, -1.0, 3.44e-09, 0.0, -1.0, 0.0, 0.0, -1.0, 0.0, 0.0, -1.0, 6.706e-08, 0.0, -1.0, 3.44e-09, 0.0, -1.0, 2.774e-08, 0.0, -1.0, 0.0, 0.0, -1.0, 0.0, 0.0, -1.0, 0.0, 0.0, -1.0, 2.774e-08, 0.0, -1.0, 0.0, 0.0, -1.0, -1.288e-07, 0.0, -1.0, 5.202e-08, 0.0, -1.0, 2.774e-08, 0.0, -1.0, 0.0, 0.0, -1.0, 0.0, 0.0, -1.0, 5.548e-08, 0.0, -1.0, -5.548e-08, 0.0, -1.0, 0.0, 0.0, -1.0, 5.548e-08, 0.0, -1.0, 0.0, 0.0, -1.0, -1.288e-07, 0.0, -1.0, 2.774e-08, 0.0, -1.0, 0.0, 0.0, -1.0, 2.774e-08, 0.0, -1.0, 0.0, 0.0, -1.0, 1.01e-08, 0.0, -1.0, 5.202e-08, 0.0, -1.0, -1.288e-07, 0.0, -1.0, -3.44e-09, 0.0, -1.0, -5.548e-08, 0.0, -1.0, -6.706e-08, 0.0, -1.0, -3.44e-09, 0.0, -1.0, 0.0, 0.0, -1.0, -5.548e-08, 0.0, 0.0, -1.0, 0.0, 0.0, -1.0, 0.0, 0.0, -1.0, 0.0, 0.0, -1.0, 0.0, -1.0, 1.99e-08, 0.0, -1.0, 5.202e-08, 0.0, -1.0, 1.01e-08, 0.0, -1.0, 1.531e-08, 0.0, -1.0, 1.99e-08, 0.0, -1.0, 1.01e-08, 0.0, -1.0, 0.0, 0.0, -1.0, -3.44e-09, 0.0, -1.0, -6.706e-08, 0.0, -1.0, -8.412e-09, 0.0, -1.0, 1.531e-08, 0.0, -1.0, 1.01e-08, 0.0, -1.0, 1.357e-07, 0.0, -1.0, 9.461e-08, 0.0, -1.0, 1.531e-08, 0.0, -1.0, 0.0, 0.0, -1.0, 0.0, 0.0, -1.0, -8.412e-09, 0.0, -1.0, 0.0, -1.0, 0.0, 0.0, -1.0, 0.0, 0.0, -1.0, 0.0, 0.0, -1.0, 0.0, 0.0, 0.0, -1.0, -2.774e-08, 0.0, -1.0, 0.0, 0.0, -1.0, 0.0, 0.0, -1.0, -2.774e-08, 0.0, -1.0, 0.0, 0.0, -1.0, 0.0, 0.0, -1.0, 0.0, 0.0, -1.0, 0.0, 0.0, -1.0, -6.706e-08, 0.0, -1.0, 0.0, 0.0, -1.0, -2.774e-08, 0.0, -1.0, 0.0, 0.0, -1.0, 2.006e-08, 0.0, -1.0, 9.461e-08, 0.0, -1.0, 1.357e-07, 0.0, -1.0, -8.412e-09, 0.0, -1.0, 1.357e-07, 0.0, -1.0, 1.531e-08, 0.0, -1.0, -8.412e-09, 0.0, -1.0, 1.531e-08, 0.0, -1.0, -8.412e-09, 0.0, -1.0, -1.347e-08, 0.0, -1.0, 0.0, 0.0, -1.0, -2.774e-08, 0.0, -1.0, -1.347e-08, 0.0, -1.0, -2.774e-08, 0.0, -1.0, -6.706e-08, 0.0, -1.0, 0.0, 0.0, -1.0, 9.461e-08, 0.0, -1.0, 2.006e-08, 0.0, -1.0, 0.0, 0.0, -1.0, 0.0, 0.0, -1.0, 2.006e-08, 0.0, -1.0, 0.0, 0.0, -1.0, 0.0, 0.0, -1.0, 2.006e-08, -1.0, 0.0, 0.0, -1.0, 0.0, 0.0, -1.0, 0.0, 0.0, -1.0, 0.0, 0.0, 0.0, -1.0, -2.774e-08, 0.0, -1.0, 0.0, 0.0, -1.0, -6.611e-08, 0.0, -1.0, -2.774e-08, 0.0, -1.0, 0.0, 0.0, -1.0, 0.0, 0.0, -1.0, -1.377e-08, 0.0, -1.0, -2.774e-08, 0.0, -1.0, -6.611e-08, 0.0, -1.0, -1.377e-08, 0.0, -1.0, -6.611e-08, 0.0, -1.0, -1.347e-08, 0.0, -1.0, -1.377e-08, 0.0, -1.0, -1.347e-08, 0.0, -1.0, -6.706e-08, -1.0, 0.0, 0.0, -1.0, 0.0, 0.0, -1.0, 0.0, 0.0, -1.0, 0.0, 0.0, 0.0, -1.0, -1.357e-07, 0.0, -1.0, -2.774e-08, 0.0, -1.0, -9.461e-08, 0.0, -1.0, -1.357e-07, 0.0, -1.0, 0.0, 0.0, -1.0, -2.774e-08, 0.0, -1.0, -2.006e-08, 0.0, -1.0, -1.357e-07, 0.0, -1.0, -9.461e-08, 0.0, -1.0, 0.0, 0.0, -1.0, 0.0, 0.0, -1.0, 0.0, 0.0, -1.0, 0.0, 0.0, -1.0, 0.0, 0.0, -1.0, 0.0, 0.0, -1.0, 0.0, 0.0, -1.0, 0.0, 0.0, -1.0, -2.006e-08, 0.0, -1.0, 0.0, 0.0, -1.0, -2.006e-08, 0.0, -1.0, -9.461e-08, 0.0, -1.0, 0.0, 0.0, -1.0, 0.0, 0.0, -1.0, -2.006e-08, 0.0, -1.0, -2.499e-09, 0.0, -1.0, -2.499e-09, 0.0, -1.0, -2.499e-09, 0.0, -1.0, -2.499e-09, -0.7071, 0.7071, 0.0, -0.7071, 0.7071, 0.0, -0.7071, 0.7071, 0.0, -0.7071, 0.7071, 0.0, 0.0, -1.0, 6.497e-09, 0.0, -1.0, 6.497e-09, 0.0, -1.0, 6.497e-09, 0.0, -1.0, 6.497e-09, 0.0, -1.0, -4.498e-09, 0.0, -1.0, -4.498e-09, 0.0, -1.0, -4.498e-09, 0.0, -1.0, -4.498e-09, 0.0, -1.0, -3.498e-09, 0.0, -1.0, -3.498e-09, 0.0, -1.0, -3.498e-09, 0.0, -1.0, -3.498e-09, 0.0, -1.0, 6.497e-09, 0.0, -1.0, 6.497e-09, 0.0, -1.0, 6.497e-09, 0.0, -1.0, 6.497e-09, 0.0, 0.0, 1.0, 0.0, 0.0, 1.0, 0.0, 0.0, 1.0, 0.0, 0.0, 1.0, -0.8944, 5.753e-09, 0.4472, -0.8944, 0.0, 0.4472, -0.8944, 0.0, 0.4472, -0.8944, 1.098e-07, 0.4472, -0.8944, 1.24e-07, 0.4472, -0.8944, 1.24e-07, 0.4472, -0.8944, 4.602e-08, 0.4472, -0.8944, 1.373e-08, 0.4472, -0.8944, 5.753e-09, 0.4472, -0.8944, 0.0, 0.4472, 0.8944, 1.726e-08, 0.4472, 0.8944, 0.0, 0.4472, 0.8944, 0.0, 0.4472, 0.8944, 4.119e-08, 0.4472, 0.8944, 0.0, 0.4472, 0.8944, 1.726e-08, 0.4472, -0.8944, 2.746e-08, 0.4472, -0.8944, 3.099e-08, 0.4472, -0.8944, 3.099e-08, 0.4472, -0.8944, 1.151e-08, 0.4472, -0.8944, 1.151e-08, 0.4472, -0.8944, 0.0, 0.4472, -0.8944, 0.0, 0.4472, 0.8944, 0.0, 0.4472, 0.8944, 0.0, 0.4472, 0.8944, 0.0, 0.4472, 0.8944, 0.0, 0.4472, -0.8944, 2.746e-08, 0.4472, -0.8944, 1.151e-08, 0.4472, -0.8944, 0.0, 0.4472, 0.8944, 0.0, 0.4472, 0.8944, 0.0, 0.4472, 0.8944, 0.0, 0.4472, 0.8944, 0.0, 0.4472, 0.8944, 0.0, 0.4472, 0.8944, 0.0, 0.4472, 0.0, -1.0, -6.497e-09, 0.0, -1.0, -6.497e-09, 0.0, -1.0, -6.497e-09, 0.0, -1.0, -6.497e-09, -0.8944, 4.602e-08, 0.4472, -0.8944, 0.0, 0.4472, -0.8944, 0.0, 0.4472, 0.8944, 1.24e-07, 0.4472, 0.8944, 1.098e-07, 0.4472, 0.8944, 4.602e-08, 0.4472, 0.8944, 1.24e-07, 0.4472, -0.8944, 1.098e-07, 0.4472, -0.8944, 4.602e-08, 0.4472, -0.8944, 0.0, 0.4472, 0.8944, 4.602e-08, 0.4472, 0.8944, 0.0, 0.4472, 0.8944, 0.0, 0.4472, 0.8944, 1.098e-07, 0.4472, 0.8944, 0.0, 0.4472, 0.8944, 4.602e-08, 0.4472, 0.8944, 0.0, -0.4472, 0.8944, 0.0, -0.4472, 0.8944, 0.0, -0.4472, 0.8944, 0.0, -0.4472, -0.8944, 0.0, -0.4472, -0.8944, 0.0, -0.4472, -0.8944, 0.0, -0.4472, -0.8944, 0.0, -0.4472, -0.8944, 0.0, -0.4472, -0.8944, 0.0, -0.4472, -0.8944, 0.0, -0.4472, -0.8944, 0.0, -0.4472, -0.8944, 0.0, -0.4472, -0.8944, 0.0, -0.4472, -0.8944, -3.099e-08, -0.4472, -0.8944, -2.746e-08, -0.4472, -0.8944, -1.151e-08, -0.4472, -0.8944, -3.099e-08, -0.4472, 0.8944, 0.0, -0.4472, 0.8944, 0.0, -0.4472, 0.8944, 0.0, -0.4472, 0.8944, 0.0, -0.4472, 0.8944, 0.0, -0.4472, 0.8944, 0.0, -0.4472, 0.8944, 0.0, -0.4472, 0.8944, 0.0, -0.4472, 0.8944, 0.0, -0.4472, 0.8944, 0.0, -0.4472, -0.8944, 0.0, -0.4472, -0.8944, 0.0, -0.4472, -0.8944, -1.151e-08, -0.4472, -0.8944, 0.0, -0.4472, -0.8944, -1.151e-08, -0.4472, -0.8944, -2.746e-08, -0.4472, -0.8944, 0.0, -0.4472, -0.8944, 0.0, -0.4472, -0.8944, 0.0, -0.4472, -0.8944, 0.0, -0.4472, 0.8944, 0.0, -0.4472, 0.8944, 0.0, -0.4472, 0.8944, 0.0, -0.4472, 0.8944, 0.0, -0.4472, 0.8944, 0.0, -0.4472, 0.8944, 0.0, -0.4472, 0.8944, -2.479e-07, -0.4472, 0.8944, -9.205e-08, -0.4472, 0.8944, -2.197e-07, -0.4472, 0.8944, -2.479e-07, -0.4472, -0.8944, 0.0, -0.4472, -0.8944, 0.0, -0.4472, -0.8944, 0.0, -0.4472, -0.8944, 0.0, -0.4472, -0.8944, 0.0, -0.4472, -0.8944, 0.0, -0.4472, 0.8944, 4.648e-08, 0.4472, 0.8944, 4.119e-08, 0.4472, 0.8944, 1.726e-08, 0.4472, 0.8944, 4.648e-08, 0.4472, 0.8944, 0.0, -0.4472, 0.8944, -2.197e-07, -0.4472, 0.8944, -9.205e-08, -0.4472, 0.8944, 0.0, -0.4472, 0.8944, 0.0, -0.4472, 0.8944, -9.205e-08, -0.4472, 0.0, 0.0, 1.0, 0.0, 0.0, 1.0, 0.0, 0.0, 1.0, 0.0, 0.0, 1.0, 0.0, 0.0, 1.0, 0.0, 0.0, 1.0, 0.0, 0.0, 1.0, 0.0, 0.0, 1.0, 0.0, 0.0, -1.0, 0.0, 0.0, -1.0, 0.0, 0.0, -1.0, 0.0, 0.0, -1.0, 0.0, 0.0, -1.0, 0.0, 0.0, -1.0, 0.0, 0.0, -1.0, 0.0, 0.0, -1.0, 0.0, 0.0, -1.0, 0.0, 0.0, -1.0, 0.0, 0.0, -1.0, 0.0, 0.0, -1.0, 0.0, 0.0, -1.0, 0.0, 0.0, -1.0, 0.0, 0.0, -1.0, 0.0, 0.0, -1.0, 0.0, 0.0, 1.0, 0.0, 0.0, 1.0, 0.0, 0.0, 1.0, 0.0, 0.0, 1.0, 0.0, 0.0, -1.0, 0.0, 0.0, -1.0, 0.0, 0.0, -1.0, 0.0, 0.0, -1.0, 0.0, 0.0, 1.0, 0.0, 0.0, 1.0, 0.0, 0.0, 1.0, 0.0, 0.0, 1.0, 0.0, 0.0, 1.0, 0.0, 0.0, 1.0, 0.0, 0.0, 1.0, 0.0, 0.0, 1.0, 0.0, 0.0, 1.0, 0.0, 0.0, 1.0, 0.0, 0.0, 1.0, 0.0, 0.0, 1.0, -1.0, 0.0, 0.0, -1.0, 0.0, 0.0, -1.0, 0.0, 0.0, -1.0, 0.0, 0.0, 0.0, 0.0, -1.0, 0.0, 0.0, -1.0, 0.0, 0.0, -1.0, 0.0, 0.0, -1.0, 1.0, 0.0, 0.0, 1.0, 0.0, 0.0, 1.0, 0.0, 0.0, 1.0, 0.0, 0.0, 0.0, 0.0, 1.0, 0.0, 0.0, 1.0, 0.0, 0.0, 1.0, 0.0, 0.0, 1.0, -1.0, 0.0, 0.0, -1.0, 0.0, 0.0, -1.0, 0.0, 0.0, -1.0, 0.0, 0.0, 0.0, 0.0, -1.0, 0.0, 0.0, -1.0, 0.0, 0.0, -1.0, 0.0, 0.0, -1.0, 1.0, 0.0, 0.0, 1.0, 0.0, 0.0, 1.0, 0.0, 0.0, 1.0, 0.0, 0.0, -1.0, 0.0, 0.0, -1.0, 0.0, 0.0, -1.0, 0.0, 0.0, -1.0, 0.0, 0.0, -1.0, 0.0, 0.0, -1.0, 0.0, 0.0, -1.0, 0.0, 0.0, -1.0, 0.0, 0.0, 0.0, 0.0, -1.0, 0.0, 0.0, -1.0, 0.0, 0.0, -1.0, 0.0, 0.0, -1.0, 1.0, 0.0, 0.0, 1.0, 0.0, 0.0, 1.0, 0.0, 0.0, 1.0, 0.0, 0.0, 0.0, 0.0, 1.0, 0.0, 0.0, 1.0, 0.0, 0.0, 1.0, 0.0, 0.0, 1.0, -1.0, 0.0, 0.0, -1.0, 0.0, 0.0, -1.0, 0.0, 0.0, -1.0, 0.0, 0.0, 0.0, 0.0, -1.0, 0.0, 0.0, -1.0, 0.0, 0.0, -1.0, 0.0, 0.0, -1.0, 1.0, 0.0, 0.0, 1.0, 0.0, 0.0, 1.0, 0.0, 0.0, 1.0, 0.0, 0.0, 0.0, 0.0, 1.0, 0.0, 0.0, 1.0, 0.0, 0.0, 1.0, 0.0, 0.0, 1.0, 0.0, 0.0, -1.0, 0.0, 0.0, -1.0, 0.0, 0.0, -1.0, 0.0, 0.0, -1.0, -1.0, 0.0, 0.0, -1.0, 0.0, 0.0, -1.0, 0.0, 0.0, -1.0, 0.0, 0.0, 1.0, 0.0, 0.0, 1.0, 0.0, 0.0, 1.0, 0.0, 0.0, 1.0, 0.0, 0.0, 0.0, 0.0, 1.0, 0.0, 0.0, 1.0, 0.0, 0.0, 1.0, 0.0, 0.0, 1.0, 0.0, 0.0, -1.0, 0.0, 0.0, -1.0, 0.0, 0.0, -1.0, 0.0, 0.0, -1.0, 0.0, -1.903e-07, -1.0, 0.0, -1.903e-07, -1.0, 0.0, -1.903e-07, -1.0, 0.0, -1.903e-07, -1.0, 1.0, 0.0, 0.0, 1.0, 0.0, 0.0, 1.0, 0.0, 0.0, 1.0, 0.0, 0.0, 0.0, 0.0, 1.0, 0.0, 0.0, 1.0, 0.0, 0.0, 1.0, 0.0, 0.0, 1.0, 0.0, -1.0, 0.0, 0.0, -1.0, 0.0, 0.0, -1.0, 0.0, 0.0, -1.0, 0.0, 0.0, 1.0, 0.0, 0.0, 1.0, 0.0, 0.0, 1.0, 0.0, 0.0, 1.0, 0.0, 1.0, 0.0, 0.0, 1.0, 0.0, 0.0, 1.0, 0.0, 0.0, 1.0, 0.0, 0.0, 0.0, -1.971e-07, -1.0, 0.0, -1.971e-07, -1.0, 0.0, -1.971e-07, -1.0, 0.0, -1.971e-07, -1.0, -1.0, 0.0, 0.0, -1.0, 0.0, 0.0, -1.0, 0.0, 0.0, -1.0, 0.0, 0.0, 0.0, 1.971e-07, 1.0, 0.0, 1.971e-07, 1.0, 0.0, 1.971e-07, 1.0, 0.0, 1.971e-07, 1.0, 0.0, -1.0, 0.0, 0.0, -1.0, 0.0, 0.0, -1.0, 0.0, 0.0, -1.0, 0.0, 0.7071, 0.7071, 0.0, 0.7071, 0.7071, 0.0, 0.7071, 0.7071, 0.0, 0.7071, 0.7071, 0.0, -0.7071, -0.7071, 0.0, -0.7071, -0.7071, 0.0, -0.7071, -0.7071, 0.0, -0.7071, -0.7071, 0.0, 0.0, 0.7071, -0.7071, 0.0, 0.7071, -0.7071, 0.0, 0.7071, -0.7071, 0.0, 0.7071, -0.7071, 0.0, -0.7071, -0.7071, 0.0, -0.7071, -0.7071, 0.0, -0.7071, -0.7071, 0.0, -0.7071, -0.7071, 0.0, -0.7071, 0.7071, 0.0, -0.7071, 0.7071, 0.0, -0.7071, 0.7071, 0.0, -0.7071, 0.7071, -0.7071, 0.7071, 0.0, -0.7071, 0.7071, 0.0, -0.7071, 0.7071, 0.0, -0.7071, 0.7071, 0.0, 0.0, -0.7071, 0.7071, 0.0, -0.7071, 0.7071, 0.0, -0.7071, 0.7071, 0.0, -0.7071, 0.7071, 0.0, 0.7071, 0.7071, 0.0, 0.7071, 0.7071, 0.0, 0.7071, 0.7071, 0.0, 0.7071, 0.7071, 0.0, 1.0, 0.0, 0.0, 1.0, 0.0, 0.0, 1.0, 0.0, 0.0, 1.0, 0.0, 1.0, 0.0, 0.0, 1.0, 0.0, 0.0, 1.0, 0.0, 0.0, 1.0, 0.0, 0.0, 0.0, -1.903e-07, -1.0, 0.0, -1.903e-07, -1.0, 0.0, -1.903e-07, -1.0, 0.0, -1.903e-07, -1.0, -1.0, 0.0, 0.0, -1.0, 0.0, 0.0, -1.0, 0.0, 0.0, -1.0, 0.0, 0.0, 0.0, 1.903e-07, 1.0, 0.0, 1.903e-07, 1.0, 0.0, 1.903e-07, 1.0, 0.0, 1.903e-07, 1.0, 0.0, -1.0, 0.0, 0.0, -1.0, 0.0, 0.0, -1.0, 0.0, 0.0, -1.0, 0.0, 0.7071, 0.7071, 0.0, 0.7071, 0.7071, 0.0, 0.7071, 0.7071, 0.0, 0.7071, 0.7071, 0.0, 0.0, 0.7071, -0.7071, 0.0, 0.7071, -0.7071, 0.0, 0.7071, -0.7071, 0.0, 0.7071, -0.7071, 0.0, 0.7071, 0.7071, 0.0, 0.7071, 0.7071, 0.0, 0.7071, 0.7071, 0.0, 0.7071, 0.7071, 0.7071, -0.7071, 0.0, 0.7071, -0.7071, 0.0, 0.7071, -0.7071, 0.0, 0.7071, -0.7071, 0.0, 0.0, -0.7071, -0.7071, 0.0, -0.7071, -0.7071, 0.0, -0.7071, -0.7071, 0.0, -0.7071, -0.7071, 0.0, -0.7071, 0.7071, 0.0, -0.7071, 0.7071, 0.0, -0.7071, 0.7071, 0.0, -0.7071, 0.7071, 0.7071, -0.7071, 0.0, 0.7071, -0.7071, 0.0, 0.7071, -0.7071, 0.0, 0.7071, -0.7071, 0.0, 0.7071, 0.7071, 0.0, 0.7071, 0.7071, 0.0, 0.7071, 0.7071, 0.0, 0.7071, 0.7071, 0.0, 0.0, 1.0, 0.0, 0.0, 1.0, 0.0, 0.0, 1.0, 0.0, 0.0, 1.0, 0.0, 1.0, 0.0, 0.0, 1.0, 0.0, 0.0, 1.0, 0.0, 0.0, 1.0, 0.0, 0.0, 0.0, -1.971e-07, -1.0, 0.0, -1.971e-07, -1.0, 0.0, -1.971e-07, -1.0, 0.0, -1.971e-07, -1.0, 1.0, 0.0, 0.0, 1.0, 0.0, 0.0, 1.0, 0.0, 0.0, 1.0, 0.0, 0.0, 0.0, 1.971e-07, 1.0, 0.0, 1.971e-07, 1.0, 0.0, 1.971e-07, 1.0, 0.0, 1.971e-07, 1.0, 0.0, -1.0, 0.0, 0.0, -1.0, 0.0, 0.0, -1.0, 0.0, 0.0, -1.0, 0.0, -0.7071, 0.7071, 0.0, -0.7071, 0.7071, 0.0, -0.7071, 0.7071, 0.0, -0.7071, 0.7071, 0.0, 0.0, 0.7071, -0.7071, 0.0, 0.7071, -0.7071, 0.0, 0.7071, -0.7071, 0.0, 0.7071, -0.7071, 0.7071, -0.7071, 0.0, 0.7071, -0.7071, 0.0, 0.7071, -0.7071, 0.0, 0.7071, -0.7071, 0.0, 0.0, -0.7071, -0.7071, 0.0, -0.7071, -0.7071, 0.0, -0.7071, -0.7071, 0.0, -0.7071, -0.7071, 0.0, -0.7071, 0.7071, 0.0, -0.7071, 0.7071, 0.0, -0.7071, 0.7071, 0.0, -0.7071, 0.7071, 0.0, 0.7071, -0.7071, 0.0, 0.7071, -0.7071, 0.0, 0.7071, -0.7071, 0.0, 0.7071, -0.7071, 0.0, 0.7071, 0.7071, 0.0, 0.7071, 0.7071, 0.0, 0.7071, 0.7071, 0.0, 0.7071, 0.7071, 0.0, 0.7071, 0.7071, 0.0, 0.7071, 0.7071, 0.0, 0.7071, 0.7071, 0.0, 0.7071, 0.7071, 0.0, 1.0, 0.0, 0.0, 1.0, 0.0, 0.0, 1.0, 0.0, 0.0, 1.0, 0.0, 0.0, 1.0, 0.0, 0.0, 1.0, 0.0, 0.0, 1.0, 0.0, 0.0, 1.0, 0.0, 0.0, -1.903e-07, -1.0, 0.0, -1.903e-07, -1.0, 0.0, -1.903e-07, -1.0, 0.0, -1.903e-07, -1.0, -1.0, 0.0, 0.0, -1.0, 0.0, 0.0, -1.0, 0.0, 0.0, -1.0, 0.0, 0.0, 0.0, 1.903e-07, 1.0, 0.0, 1.903e-07, 1.0, 0.0, 1.903e-07, 1.0, 0.0, 1.903e-07, 1.0, 0.0, -1.0, 0.0, 0.0, -1.0, 0.0, 0.0, -1.0, 0.0, 0.0, -1.0, 0.0, -0.7071, 0.7071, 0.0, -0.7071, 0.7071, 0.0, -0.7071, 0.7071, 0.0, -0.7071, 0.7071, 0.0, 0.7071, 0.7071, 0.0, 0.7071, 0.7071, 0.0, 0.7071, 0.7071, 0.0, 0.7071, 0.7071, 0.0, 0.0, 0.7071, 0.7071, 0.0, 0.7071, 0.7071, 0.0, 0.7071, 0.7071, 0.0, 0.7071, 0.7071, -0.7071, -0.7071, 0.0, -0.7071, -0.7071, 0.0, -0.7071, -0.7071, 0.0, -0.7071, -0.7071, 0.0, -0.7071, -0.7071, 0.0, -0.7071, -0.7071, 0.0, -0.7071, -0.7071, 0.0, -0.7071, -0.7071, 0.0, 0.0, 0.7071, -0.7071, 0.0, 0.7071, -0.7071, 0.0, 0.7071, -0.7071, 0.0, 0.7071, -0.7071, 0.0, -0.7071, 0.7071, 0.0, -0.7071, 0.7071, 0.0, -0.7071, 0.7071, 0.0, -0.7071, 0.7071, 0.7071, 0.7071, 0.0, 0.7071, 0.7071, 0.0, 0.7071, 0.7071, 0.0, 0.7071, 0.7071, 0.0, 0.0, 1.0, 0.0, 0.0, 1.0, 0.0, 0.0, 1.0, 0.0, 0.0, 1.0, 0.0, 1.0, 0.0, 0.0, 1.0, 0.0, 0.0, 1.0, 0.0, 0.0, 1.0, 0.0, 0.0, 0.0, -1.971e-07, -1.0, 0.0, -1.971e-07, -1.0, 0.0, -1.971e-07, -1.0, 0.0, -1.971e-07, -1.0, -1.0, 0.0, 0.0, -1.0, 0.0, 0.0, -1.0, 0.0, 0.0, -1.0, 0.0, 0.0, 0.0, 1.971e-07, 1.0, 0.0, 1.971e-07, 1.0, 0.0, 1.971e-07, 1.0, 0.0, 1.971e-07, 1.0, 0.0, -1.0, 0.0, 0.0, -1.0, 0.0, 0.0, -1.0, 0.0, 0.0, -1.0, 0.0, -0.7071, 0.7071, 0.0, -0.7071, 0.7071, 0.0, -0.7071, 0.7071, 0.0, -0.7071, 0.7071, 0.0, 0.0, -0.7071, -0.7071, 0.0, -0.7071, -0.7071, 0.0, -0.7071, -0.7071, 0.0, -0.7071, -0.7071, 0.0, -0.7071, -0.7071, 0.0, -0.7071, -0.7071, 0.0, -0.7071, -0.7071, 0.0, -0.7071, -0.7071, -0.7071, -0.7071, 0.0, -0.7071, -0.7071, 0.0, -0.7071, -0.7071, 0.0, -0.7071, -0.7071, 0.0, 0.7071, -0.7071, 0.0, 0.7071, -0.7071, 0.0, 0.7071, -0.7071, 0.0, 0.7071, -0.7071, 0.0, 0.0, 0.7071, 0.7071, 0.0, 0.7071, 0.7071, 0.0, 0.7071, 0.7071, 0.0, 0.7071, 0.7071, 0.7071, -0.7071, 0.0, 0.7071, -0.7071, 0.0, 0.7071, -0.7071, 0.0, 0.7071, -0.7071, 0.0, 0.0, 0.7071, -0.7071, 0.0, 0.7071, -0.7071, 0.0, 0.7071, -0.7071, 0.0, 0.7071, -0.7071, 0.0, 1.0, 0.0, 0.0, 1.0, 0.0, 0.0, 1.0, 0.0, 0.0, 1.0, 0.0, 1.0, 0.0, 0.0, 1.0, 0.0, 0.0, 1.0, 0.0, 0.0, 1.0, 0.0, 0.0, 0.0, 1.903e-07, 1.0, 0.0, 1.903e-07, 1.0, 0.0, 1.903e-07, 1.0, 0.0, 1.903e-07, 1.0, -0.8944, 1.373e-08, 0.4472, -0.8944, 1.549e-08, 0.4472, -0.8944, 1.549e-08, 0.4472, -0.8944, 5.753e-09, 0.4472, 0.0, 1.0, 0.0, 0.0, 1.0, 0.0, 0.0, 1.0, 0.0, 0.0, 1.0, 0.0, 0.0, -1.0, -8.412e-09, 0.0, -1.0, 0.0, 0.0, -1.0, 0.0, 0.0, -1.0, -8.412e-09, 0.7071, 0.7071, 0.0, 0.7071, 0.7071, 0.0, 0.7071, 0.7071, 0.0, 0.7071, 0.7071, 0.0, 0.0, -0.7071, -0.7071, 0.0, -0.7071, -0.7071, 0.0, -0.7071, -0.7071, 0.0, -0.7071, -0.7071, -0.7071, 0.7071, 0.0, -0.7071, 0.7071, 0.0, -0.7071, 0.7071, 0.0, -0.7071, 0.7071, 0.0, 0.7071, -0.7071, 0.0, 0.7071, -0.7071, 0.0, 0.7071, -0.7071, 0.0, 0.7071, -0.7071, 0.0, -0.7071, -0.7071, 0.0, -0.7071, -0.7071, 0.0, -0.7071, -0.7071, 0.0, -0.7071, -0.7071, 0.0, 0.0, -0.7071, 0.7071, 0.0, -0.7071, 0.7071, 0.0, -0.7071, 0.7071, 0.0, -0.7071, 0.7071, -0.7071, -0.7071, 0.0, -0.7071, -0.7071, 0.0, -0.7071, -0.7071, 0.0, -0.7071, -0.7071, 0.0, 0.0, 1.0, 0.0, 0.0, 1.0, 0.0, 0.0, 1.0, 0.0, 0.0, 1.0, 0.0, 1.0, 0.0, 0.0, 1.0, 0.0, 0.0, 1.0, 0.0, 0.0, 1.0, 0.0, 0.0])] * 3)])

# ---- objects
ob_shape_9_indexedfaceset = bpy.data.objects.new('SHAPE_9_IndexedFaceSet', me_shape_9_indexedfaceset)

# ---- transforms, parenting, visibility, modifiers, constraints
ob_shape_9_indexedfaceset.location = (0.0, -2.384e-07, 0.0)
ob_shape_9_indexedfaceset.rotation_euler = (1.571, 0.0, -1.571)
ob_shape_9_indexedfaceset.scale = (2.54, 2.54, 2.54)
_m = ob_shape_9_indexedfaceset.modifiers.new('Bevel', 'BEVEL')
_m.width = 0.005
_m.width_pct = 0.005
_m.segments = 5

# ---- collection membership
col_collection.objects.link(ob_shape_9_indexedfaceset)

# ---- scene / render settings (as saved in the file)
scene.frame_start = 1; scene.frame_end = 250; scene.frame_set(1)
scene.render.engine = 'BLENDER_EEVEE_NEXT'
scene.cycles.sampling_pattern = 'TABULATED_SOBOL'
scene.cycles.use_light_tree = False
scene.eevee.ray_tracing_options.trace_max_roughness = 0.0
scene.view_settings.view_transform = 'Filmic'
bpy.context.view_layer.update()

# ---- added for rendering (the .blend has no active camera and no usable light): camera, sun
cam_auto = bpy.data.cameras.new('AutoCamera')
cam_auto.lens = 50.0
cam_auto.sensor_width = 36.0
cam_auto.clip_end = 1000.0
ob_auto_camera = bpy.data.objects.new('AutoCamera', cam_auto)
scene.collection.objects.link(ob_auto_camera)
ob_auto_camera.location = (14.9007, -18.8969, 13.7046)
ob_auto_camera.rotation_euler = (1.09748, -7.21219e-08, 0.694738)
scene.camera = ob_auto_camera
light_auto_sun = bpy.data.lights.new('AutoSun', 'SUN')
light_auto_sun.energy = 3.0
light_auto_sun.angle = 0.0523599
ob_auto_sun = bpy.data.objects.new('AutoSun', light_auto_sun)
scene.collection.objects.link(ob_auto_sun)
ob_auto_sun.rotation_euler = (0.872665, 0.174533, 0.523599)
bpy.context.view_layer.update()
